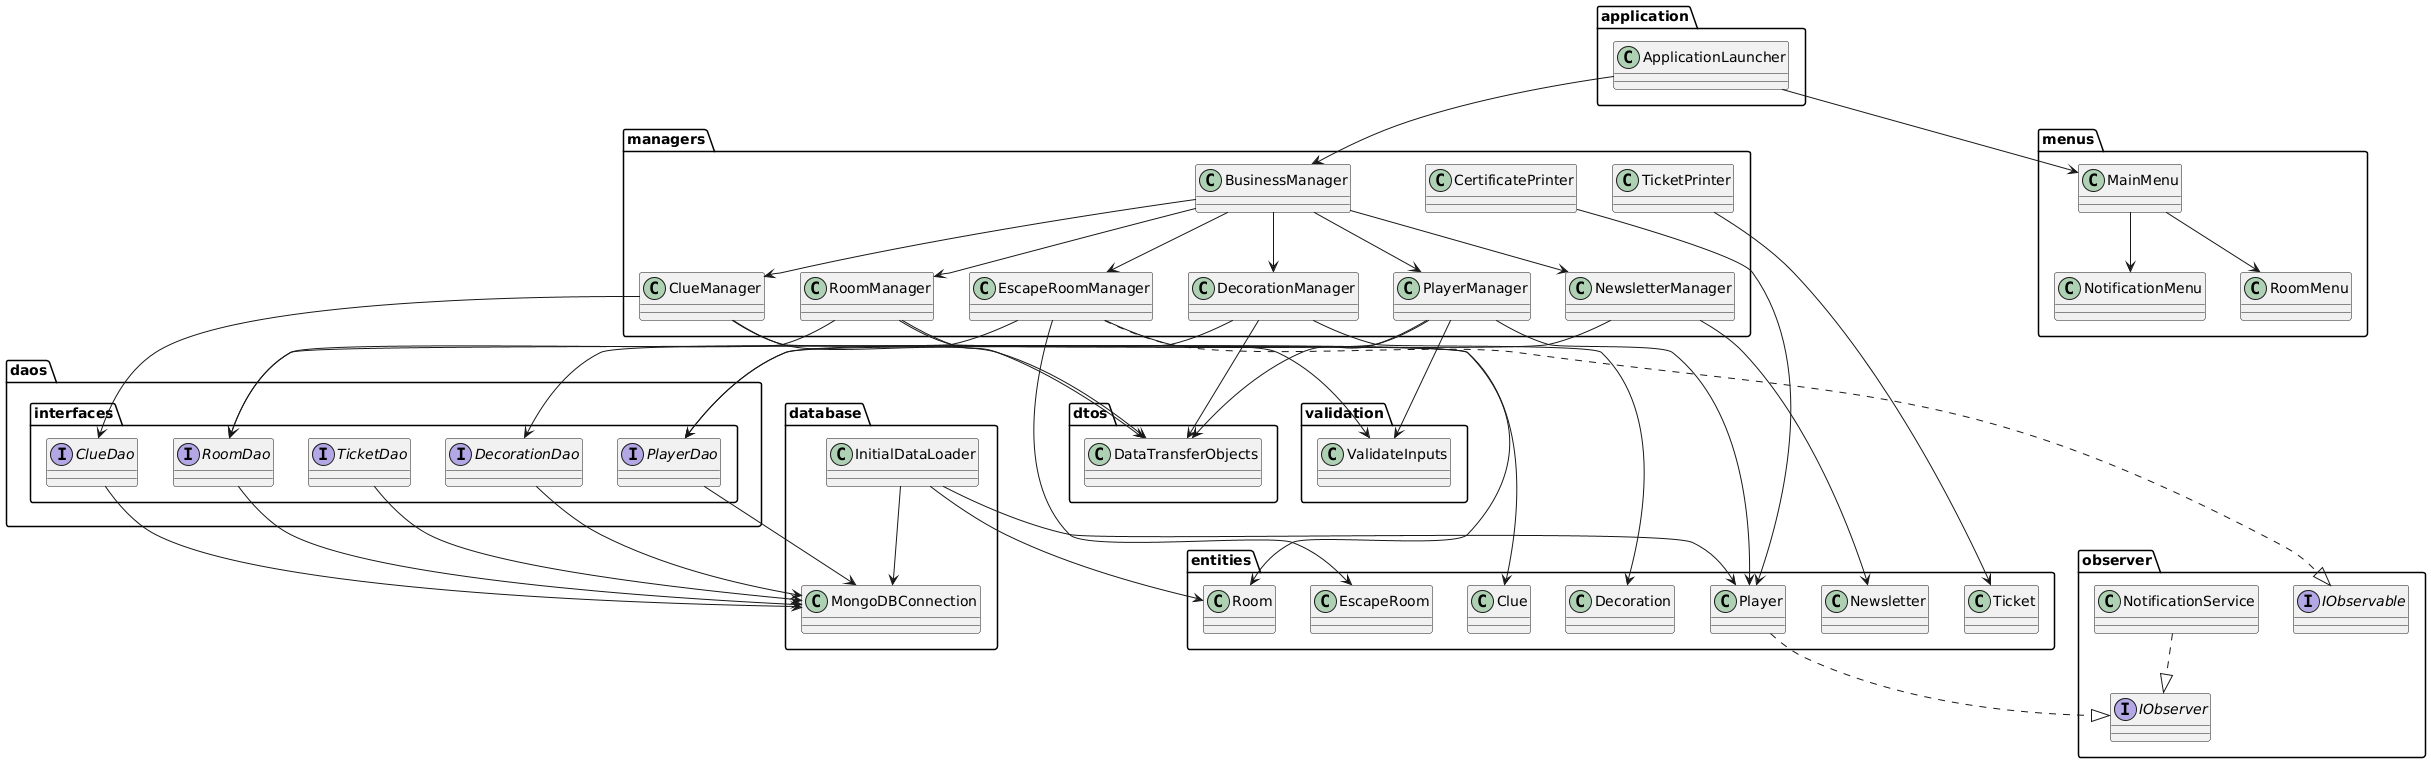

The diagram above was rendered by PlantUML. Its source (embedded in the PNG):
@startuml
' Packages
package "application" {
  class ApplicationLauncher
}

package "database" {
  class MongoDBConnection
  class InitialDataLoader
}

package "daos.interfaces" {
  interface ClueDao
  interface DecorationDao
  interface PlayerDao
  interface RoomDao
  interface TicketDao
}

package "entities" {
  class Clue
  class Decoration
  class EscapeRoom
  class Newsletter
  class Player
  class Room
  class Ticket
}

package "managers" {
  class BusinessManager
  class CertificatePrinter
  class ClueManager
  class DecorationManager
  class EscapeRoomManager
  class NewsletterManager
  class PlayerManager
  class RoomManager
  class TicketPrinter
}

package "menus" {
  class MainMenu
  class NotificationMenu
  class RoomMenu
}

package "observer" {
  interface IObserver
  interface IObservable
  class NotificationService
}

package "validation" {
  class ValidateInputs
}


package "dtos" {
  class DataTransferObjects
}

' Relationships
ApplicationLauncher --> MainMenu
ApplicationLauncher --> BusinessManager

BusinessManager --> PlayerManager
BusinessManager --> EscapeRoomManager
BusinessManager --> RoomManager
BusinessManager --> ClueManager
BusinessManager --> DecorationManager
BusinessManager --> NewsletterManager

PlayerManager --> PlayerDao
EscapeRoomManager --> RoomDao
RoomManager --> RoomDao
ClueManager --> ClueDao
DecorationManager --> DecorationDao
NewsletterManager --> PlayerDao

PlayerDao --> MongoDBConnection
RoomDao --> MongoDBConnection
ClueDao --> MongoDBConnection
DecorationDao --> MongoDBConnection
TicketDao --> MongoDBConnection

PlayerManager --> ValidateInputs
EscapeRoomManager --> ValidateInputs

NotificationService ..|> IObserver
EscapeRoomManager ..|> IObservable
Player ..|> IObserver

MainMenu --> NotificationMenu
MainMenu --> RoomMenu

CertificatePrinter --> Player
TicketPrinter --> Ticket

ClueManager --> Clue
PlayerManager --> Player
RoomManager --> Room
DecorationManager --> Decoration
EscapeRoomManager --> EscapeRoom
NewsletterManager --> Newsletter

InitialDataLoader --> MongoDBConnection
InitialDataLoader --> Player
InitialDataLoader --> Room


' DTOs relationships 
PlayerManager --> DataTransferObjects
RoomManager --> DataTransferObjects
ClueManager --> DataTransferObjects
DecorationManager --> DataTransferObjects
@enduml